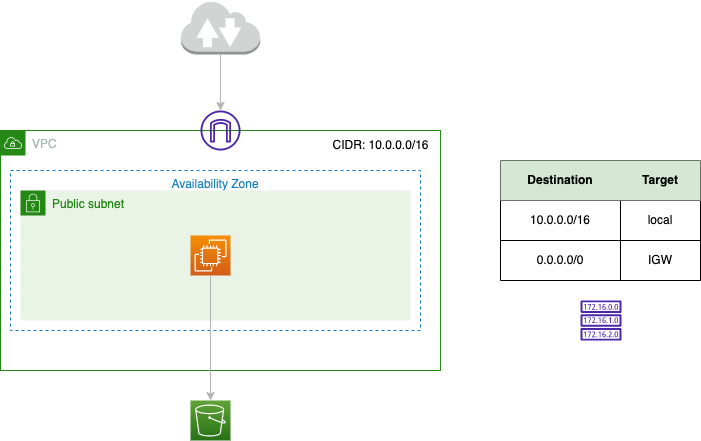

The diagram above was exported from draw.io. Its source (the exported page's mxGraphModel, read from the mxfile embedded in the PNG):
<mxGraphModel dx="1157" dy="345" grid="1" gridSize="10" guides="1" tooltips="1" connect="1" arrows="1" fold="1" page="1" pageScale="1" pageWidth="850" pageHeight="1100" math="0" shadow="0">
  <root>
    <mxCell id="0" />
    <mxCell id="1" parent="0" />
    <mxCell id="5" style="edgeStyle=none;html=1;strokeColor=#B3B3B3;" edge="1" parent="1" source="2" target="4">
      <mxGeometry relative="1" as="geometry" />
    </mxCell>
    <mxCell id="2" value="" style="outlineConnect=0;dashed=0;verticalLabelPosition=bottom;verticalAlign=top;align=center;html=1;shape=mxgraph.aws3.internet_2;fillColor=#D2D3D3;gradientColor=none;" vertex="1" parent="1">
      <mxGeometry x="300.25" y="10" width="79.5" height="54" as="geometry" />
    </mxCell>
    <mxCell id="3" value="VPC" style="points=[[0,0],[0.25,0],[0.5,0],[0.75,0],[1,0],[1,0.25],[1,0.5],[1,0.75],[1,1],[0.75,1],[0.5,1],[0.25,1],[0,1],[0,0.75],[0,0.5],[0,0.25]];outlineConnect=0;gradientColor=none;html=1;whiteSpace=wrap;fontSize=12;fontStyle=0;container=1;pointerEvents=0;collapsible=0;recursiveResize=0;shape=mxgraph.aws4.group;grIcon=mxgraph.aws4.group_vpc;strokeColor=#248814;fillColor=none;verticalAlign=top;align=left;spacingLeft=30;fontColor=#AAB7B8;dashed=0;" vertex="1" parent="1">
      <mxGeometry x="120" y="140" width="440" height="240" as="geometry" />
    </mxCell>
    <mxCell id="6" value="Availability Zone" style="fillColor=none;strokeColor=#147EBA;dashed=1;verticalAlign=top;fontStyle=0;fontColor=#147EBA;" vertex="1" parent="3">
      <mxGeometry x="10" y="40" width="410" height="160" as="geometry" />
    </mxCell>
    <mxCell id="7" value="CIDR: 10.0.0.0/16" style="text;html=1;align=center;verticalAlign=middle;resizable=0;points=[];autosize=1;strokeColor=none;fillColor=none;" vertex="1" parent="3">
      <mxGeometry x="320" width="120" height="30" as="geometry" />
    </mxCell>
    <mxCell id="8" value="Public subnet" style="points=[[0,0],[0.25,0],[0.5,0],[0.75,0],[1,0],[1,0.25],[1,0.5],[1,0.75],[1,1],[0.75,1],[0.5,1],[0.25,1],[0,1],[0,0.75],[0,0.5],[0,0.25]];outlineConnect=0;gradientColor=none;html=1;whiteSpace=wrap;fontSize=12;fontStyle=0;container=1;pointerEvents=0;collapsible=0;recursiveResize=0;shape=mxgraph.aws4.group;grIcon=mxgraph.aws4.group_security_group;grStroke=0;strokeColor=#248814;fillColor=#E9F3E6;verticalAlign=top;align=left;spacingLeft=30;fontColor=#248814;dashed=0;" vertex="1" parent="3">
      <mxGeometry x="20" y="60" width="390" height="130" as="geometry" />
    </mxCell>
    <mxCell id="23" value="" style="sketch=0;points=[[0,0,0],[0.25,0,0],[0.5,0,0],[0.75,0,0],[1,0,0],[0,1,0],[0.25,1,0],[0.5,1,0],[0.75,1,0],[1,1,0],[0,0.25,0],[0,0.5,0],[0,0.75,0],[1,0.25,0],[1,0.5,0],[1,0.75,0]];outlineConnect=0;fontColor=#232F3E;gradientColor=#F78E04;gradientDirection=north;fillColor=#D05C17;strokeColor=#ffffff;dashed=0;verticalLabelPosition=bottom;verticalAlign=top;align=center;html=1;fontSize=12;fontStyle=0;aspect=fixed;shape=mxgraph.aws4.resourceIcon;resIcon=mxgraph.aws4.ec2;" vertex="1" parent="8">
      <mxGeometry x="170" y="45" width="40" height="40" as="geometry" />
    </mxCell>
    <mxCell id="4" value="" style="sketch=0;outlineConnect=0;fontColor=#232F3E;gradientColor=none;fillColor=#4D27AA;strokeColor=none;dashed=0;verticalLabelPosition=bottom;verticalAlign=top;align=center;html=1;fontSize=12;fontStyle=0;aspect=fixed;pointerEvents=1;shape=mxgraph.aws4.internet_gateway;" vertex="1" parent="1">
      <mxGeometry x="320" y="120" width="40" height="40" as="geometry" />
    </mxCell>
    <mxCell id="9" value="" style="shape=table;html=1;whiteSpace=wrap;startSize=0;container=1;collapsible=0;childLayout=tableLayout;" vertex="1" parent="1">
      <mxGeometry x="620" y="170" width="200" height="120" as="geometry" />
    </mxCell>
    <mxCell id="10" value="" style="shape=tableRow;horizontal=0;startSize=0;swimlaneHead=0;swimlaneBody=0;top=0;left=0;bottom=0;right=0;collapsible=0;dropTarget=0;fillColor=#d5e8d4;points=[[0,0.5],[1,0.5]];portConstraint=eastwest;strokeColor=#82b366;" vertex="1" parent="9">
      <mxGeometry width="200" height="40" as="geometry" />
    </mxCell>
    <mxCell id="11" value="&lt;b&gt;Destination&lt;/b&gt;" style="shape=partialRectangle;html=1;whiteSpace=wrap;connectable=0;fillColor=none;top=0;left=0;bottom=0;right=0;overflow=hidden;" vertex="1" parent="10">
      <mxGeometry width="120" height="40" as="geometry">
        <mxRectangle width="120" height="40" as="alternateBounds" />
      </mxGeometry>
    </mxCell>
    <mxCell id="12" value="&lt;b&gt;Target&lt;/b&gt;" style="shape=partialRectangle;html=1;whiteSpace=wrap;connectable=0;fillColor=none;top=0;left=0;bottom=0;right=0;overflow=hidden;" vertex="1" parent="10">
      <mxGeometry x="120" width="80" height="40" as="geometry">
        <mxRectangle width="80" height="40" as="alternateBounds" />
      </mxGeometry>
    </mxCell>
    <mxCell id="14" value="" style="shape=tableRow;horizontal=0;startSize=0;swimlaneHead=0;swimlaneBody=0;top=0;left=0;bottom=0;right=0;collapsible=0;dropTarget=0;fillColor=none;points=[[0,0.5],[1,0.5]];portConstraint=eastwest;" vertex="1" parent="9">
      <mxGeometry y="40" width="200" height="40" as="geometry" />
    </mxCell>
    <mxCell id="15" value="10.0.0.0/16" style="shape=partialRectangle;html=1;whiteSpace=wrap;connectable=0;fillColor=none;top=0;left=0;bottom=0;right=0;overflow=hidden;" vertex="1" parent="14">
      <mxGeometry width="120" height="40" as="geometry">
        <mxRectangle width="120" height="40" as="alternateBounds" />
      </mxGeometry>
    </mxCell>
    <mxCell id="16" value="local" style="shape=partialRectangle;html=1;whiteSpace=wrap;connectable=0;fillColor=none;top=0;left=0;bottom=0;right=0;overflow=hidden;" vertex="1" parent="14">
      <mxGeometry x="120" width="80" height="40" as="geometry">
        <mxRectangle width="80" height="40" as="alternateBounds" />
      </mxGeometry>
    </mxCell>
    <mxCell id="18" value="" style="shape=tableRow;horizontal=0;startSize=0;swimlaneHead=0;swimlaneBody=0;top=0;left=0;bottom=0;right=0;collapsible=0;dropTarget=0;fillColor=none;points=[[0,0.5],[1,0.5]];portConstraint=eastwest;" vertex="1" parent="9">
      <mxGeometry y="80" width="200" height="40" as="geometry" />
    </mxCell>
    <mxCell id="19" value="0.0.0.0/0" style="shape=partialRectangle;html=1;whiteSpace=wrap;connectable=0;fillColor=none;top=0;left=0;bottom=0;right=0;overflow=hidden;" vertex="1" parent="18">
      <mxGeometry width="120" height="40" as="geometry">
        <mxRectangle width="120" height="40" as="alternateBounds" />
      </mxGeometry>
    </mxCell>
    <mxCell id="20" value="IGW" style="shape=partialRectangle;html=1;whiteSpace=wrap;connectable=0;fillColor=none;top=0;left=0;bottom=0;right=0;overflow=hidden;" vertex="1" parent="18">
      <mxGeometry x="120" width="80" height="40" as="geometry">
        <mxRectangle width="80" height="40" as="alternateBounds" />
      </mxGeometry>
    </mxCell>
    <mxCell id="22" value="" style="sketch=0;outlineConnect=0;fontColor=#232F3E;gradientColor=none;fillColor=#4D27AA;strokeColor=none;dashed=0;verticalLabelPosition=bottom;verticalAlign=top;align=center;html=1;fontSize=12;fontStyle=0;aspect=fixed;pointerEvents=1;shape=mxgraph.aws4.route_table;" vertex="1" parent="1">
      <mxGeometry x="700" y="310" width="41.05" height="40" as="geometry" />
    </mxCell>
    <mxCell id="24" value="" style="sketch=0;points=[[0,0,0],[0.25,0,0],[0.5,0,0],[0.75,0,0],[1,0,0],[0,1,0],[0.25,1,0],[0.5,1,0],[0.75,1,0],[1,1,0],[0,0.25,0],[0,0.5,0],[0,0.75,0],[1,0.25,0],[1,0.5,0],[1,0.75,0]];outlineConnect=0;fontColor=#232F3E;gradientColor=#60A337;gradientDirection=north;fillColor=#277116;strokeColor=#ffffff;dashed=0;verticalLabelPosition=bottom;verticalAlign=top;align=center;html=1;fontSize=12;fontStyle=0;aspect=fixed;shape=mxgraph.aws4.resourceIcon;resIcon=mxgraph.aws4.s3;" vertex="1" parent="1">
      <mxGeometry x="310" y="410" width="40" height="40" as="geometry" />
    </mxCell>
    <mxCell id="25" style="edgeStyle=none;html=1;entryX=0.5;entryY=0;entryDx=0;entryDy=0;entryPerimeter=0;strokeColor=#B3B3B3;" edge="1" parent="1" source="23" target="24">
      <mxGeometry relative="1" as="geometry" />
    </mxCell>
  </root>
</mxGraphModel>